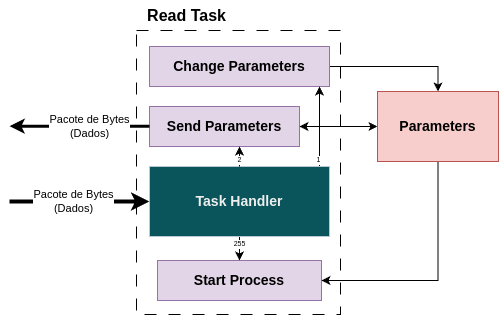

The diagram above was exported from draw.io. Its source (the exported page's mxGraphModel, read from the mxfile embedded in the PNG):
<mxGraphModel dx="1188" dy="760" grid="0" gridSize="10" guides="1" tooltips="1" connect="1" arrows="1" fold="1" page="1" pageScale="1" pageWidth="1169" pageHeight="827" math="0" shadow="0">
  <root>
    <mxCell id="0" />
    <mxCell id="1" parent="0" />
    <mxCell id="7ehKxkbS12Sm3CllJwSh-2" value="" style="rounded=0;whiteSpace=wrap;html=1;fillColor=none;dashed=1;movable=0;resizable=0;rotatable=0;deletable=0;editable=0;locked=1;connectable=0;strokeColor=default;strokeWidth=1;dashPattern=12 12;" vertex="1" parent="1">
      <mxGeometry x="147" y="44" width="204" height="284" as="geometry" />
    </mxCell>
    <mxCell id="7ehKxkbS12Sm3CllJwSh-50" value="" style="edgeStyle=orthogonalEdgeStyle;rounded=0;orthogonalLoop=1;jettySize=auto;html=1;" edge="1" parent="1" source="7ehKxkbS12Sm3CllJwSh-5" target="7ehKxkbS12Sm3CllJwSh-47">
      <mxGeometry relative="1" as="geometry" />
    </mxCell>
    <mxCell id="7ehKxkbS12Sm3CllJwSh-54" value="&lt;font&gt;255&lt;/font&gt;" style="edgeLabel;html=1;align=center;verticalAlign=middle;resizable=0;points=[];fontSize=7;" vertex="1" connectable="0" parent="7ehKxkbS12Sm3CllJwSh-50">
      <mxGeometry x="0.1463" relative="1" as="geometry">
        <mxPoint as="offset" />
      </mxGeometry>
    </mxCell>
    <mxCell id="7ehKxkbS12Sm3CllJwSh-5" value="Task Handler" style="whiteSpace=wrap;html=1;strokeColor=#BAC8D3;fontColor=#EEEEEE;fillColor=#09555B;fontSize=14;fontStyle=1" vertex="1" parent="1">
      <mxGeometry x="160" y="180" width="180" height="70" as="geometry" />
    </mxCell>
    <mxCell id="7ehKxkbS12Sm3CllJwSh-6" value="Read Task" style="text;html=1;align=center;verticalAlign=middle;resizable=0;points=[];autosize=1;strokeColor=none;fillColor=none;fontColor=#000000;fontStyle=1;fontSize=16;" vertex="1" parent="1">
      <mxGeometry x="147" y="14" width="100" height="30" as="geometry" />
    </mxCell>
    <mxCell id="7ehKxkbS12Sm3CllJwSh-33" value="" style="endArrow=classic;html=1;rounded=0;entryX=0;entryY=0.5;entryDx=0;entryDy=0;strokeWidth=4;" edge="1" parent="1" target="7ehKxkbS12Sm3CllJwSh-5">
      <mxGeometry width="50" height="50" relative="1" as="geometry">
        <mxPoint x="20" y="215" as="sourcePoint" />
        <mxPoint x="280" y="200" as="targetPoint" />
      </mxGeometry>
    </mxCell>
    <mxCell id="7ehKxkbS12Sm3CllJwSh-34" value="Pacote de Bytes&lt;div&gt;(Dados)&lt;/div&gt;" style="edgeLabel;html=1;align=center;verticalAlign=middle;resizable=0;points=[];" vertex="1" connectable="0" parent="7ehKxkbS12Sm3CllJwSh-33">
      <mxGeometry x="-0.2637" y="-2" relative="1" as="geometry">
        <mxPoint x="12" y="-2" as="offset" />
      </mxGeometry>
    </mxCell>
    <mxCell id="7ehKxkbS12Sm3CllJwSh-35" value="Send Parameters" style="whiteSpace=wrap;html=1;strokeColor=#9673a6;fillColor=#e1d5e7;fontSize=14;fontStyle=1" vertex="1" parent="1">
      <mxGeometry x="160" y="120" width="150" height="40" as="geometry" />
    </mxCell>
    <mxCell id="7ehKxkbS12Sm3CllJwSh-37" value="" style="endArrow=classic;html=1;rounded=0;entryX=0;entryY=0.5;entryDx=0;entryDy=0;strokeWidth=3;" edge="1" parent="1">
      <mxGeometry width="50" height="50" relative="1" as="geometry">
        <mxPoint x="160" y="139.71" as="sourcePoint" />
        <mxPoint x="20" y="139.71" as="targetPoint" />
      </mxGeometry>
    </mxCell>
    <mxCell id="7ehKxkbS12Sm3CllJwSh-38" value="Pacote de Bytes&lt;div&gt;(Dados)&lt;/div&gt;" style="edgeLabel;html=1;align=center;verticalAlign=middle;resizable=0;points=[];" vertex="1" connectable="0" parent="7ehKxkbS12Sm3CllJwSh-37">
      <mxGeometry x="-0.2637" y="-2" relative="1" as="geometry">
        <mxPoint x="-9" y="2" as="offset" />
      </mxGeometry>
    </mxCell>
    <mxCell id="7ehKxkbS12Sm3CllJwSh-43" style="edgeStyle=orthogonalEdgeStyle;rounded=0;orthogonalLoop=1;jettySize=auto;html=1;entryX=0.601;entryY=0.989;entryDx=0;entryDy=0;entryPerimeter=0;" edge="1" parent="1" source="7ehKxkbS12Sm3CllJwSh-5" target="7ehKxkbS12Sm3CllJwSh-35">
      <mxGeometry relative="1" as="geometry" />
    </mxCell>
    <mxCell id="7ehKxkbS12Sm3CllJwSh-51" style="edgeStyle=orthogonalEdgeStyle;rounded=0;orthogonalLoop=1;jettySize=auto;html=1;entryX=0.5;entryY=0;entryDx=0;entryDy=0;" edge="1" parent="1" source="7ehKxkbS12Sm3CllJwSh-44" target="7ehKxkbS12Sm3CllJwSh-57">
      <mxGeometry relative="1" as="geometry">
        <mxPoint x="441.16666666666674" y="135.83333333333337" as="targetPoint" />
      </mxGeometry>
    </mxCell>
    <mxCell id="7ehKxkbS12Sm3CllJwSh-44" value="Change Parameters" style="whiteSpace=wrap;html=1;strokeColor=#9673a6;fillColor=#e1d5e7;fontSize=14;fontStyle=1" vertex="1" parent="1">
      <mxGeometry x="160" y="60" width="180" height="40" as="geometry" />
    </mxCell>
    <mxCell id="7ehKxkbS12Sm3CllJwSh-45" style="edgeStyle=orthogonalEdgeStyle;rounded=0;orthogonalLoop=1;jettySize=auto;html=1;exitX=0.889;exitY=0;exitDx=0;exitDy=0;entryX=0.889;entryY=1.014;entryDx=0;entryDy=0;entryPerimeter=0;exitPerimeter=0;" edge="1" parent="1">
      <mxGeometry relative="1" as="geometry">
        <mxPoint x="330" y="179.44" as="sourcePoint" />
        <mxPoint x="330" y="100" as="targetPoint" />
      </mxGeometry>
    </mxCell>
    <mxCell id="7ehKxkbS12Sm3CllJwSh-47" value="Start Process" style="whiteSpace=wrap;html=1;strokeColor=#9673a6;fillColor=#e1d5e7;fontSize=14;fontStyle=1" vertex="1" parent="1">
      <mxGeometry x="168" y="274" width="164" height="40" as="geometry" />
    </mxCell>
    <mxCell id="7ehKxkbS12Sm3CllJwSh-55" value="&lt;font&gt;1&lt;/font&gt;" style="edgeLabel;html=1;align=center;verticalAlign=middle;resizable=0;points=[];fontSize=7;" vertex="1" connectable="0" parent="1">
      <mxGeometry x="300" y="208" as="geometry">
        <mxPoint x="29" y="-34" as="offset" />
      </mxGeometry>
    </mxCell>
    <mxCell id="7ehKxkbS12Sm3CllJwSh-56" value="&lt;font&gt;2&lt;/font&gt;" style="edgeLabel;html=1;align=center;verticalAlign=middle;resizable=0;points=[];fontSize=7;" vertex="1" connectable="0" parent="1">
      <mxGeometry x="221" y="208" as="geometry">
        <mxPoint x="29" y="-34" as="offset" />
      </mxGeometry>
    </mxCell>
    <mxCell id="7ehKxkbS12Sm3CllJwSh-58" style="edgeStyle=orthogonalEdgeStyle;rounded=0;orthogonalLoop=1;jettySize=auto;html=1;entryX=1;entryY=0.5;entryDx=0;entryDy=0;startArrow=classic;startFill=1;" edge="1" parent="1" source="7ehKxkbS12Sm3CllJwSh-57" target="7ehKxkbS12Sm3CllJwSh-35">
      <mxGeometry relative="1" as="geometry" />
    </mxCell>
    <mxCell id="7ehKxkbS12Sm3CllJwSh-59" style="edgeStyle=orthogonalEdgeStyle;rounded=0;orthogonalLoop=1;jettySize=auto;html=1;entryX=1;entryY=0.5;entryDx=0;entryDy=0;" edge="1" parent="1" source="7ehKxkbS12Sm3CllJwSh-57" target="7ehKxkbS12Sm3CllJwSh-47">
      <mxGeometry relative="1" as="geometry">
        <Array as="points">
          <mxPoint x="449" y="294" />
        </Array>
      </mxGeometry>
    </mxCell>
    <mxCell id="7ehKxkbS12Sm3CllJwSh-57" value="Parameters" style="whiteSpace=wrap;html=1;strokeColor=#b85450;fillColor=#f8cecc;fontSize=14;fontStyle=1" vertex="1" parent="1">
      <mxGeometry x="388" y="105" width="121" height="70" as="geometry" />
    </mxCell>
  </root>
</mxGraphModel>